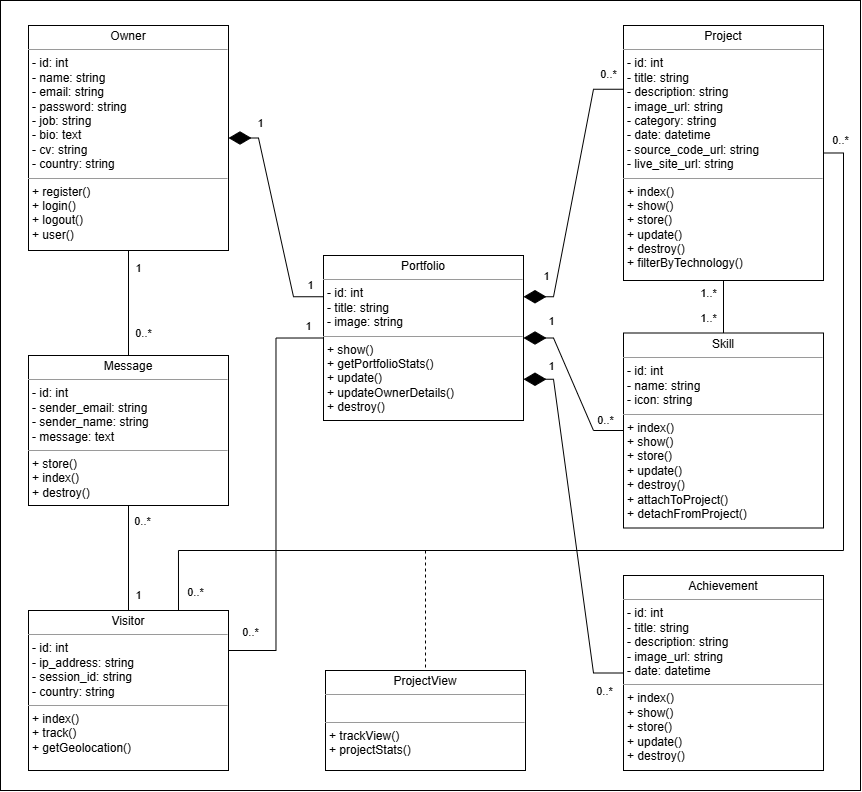

The diagram above was exported from draw.io. Its source (the exported page's mxGraphModel, read from the mxfile embedded in the PNG):
<mxGraphModel dx="719" dy="388" grid="1" gridSize="10" guides="1" tooltips="1" connect="1" arrows="1" fold="1" page="1" pageScale="1" pageWidth="850" pageHeight="1100" background="none" math="0" shadow="0">
  <root>
    <mxCell id="0" />
    <mxCell id="1" parent="0" />
    <mxCell id="nN17xvjM4hg8OVjDiW8_-2" value="" style="rounded=0;whiteSpace=wrap;html=1;" parent="1" vertex="1">
      <mxGeometry y="50" width="860" height="790" as="geometry" />
    </mxCell>
    <mxCell id="Pw8OnL_zUezTDfQ_JP3M-1" value="" style="edgeStyle=orthogonalEdgeStyle;rounded=0;orthogonalLoop=1;jettySize=auto;html=1;endArrow=none;startFill=0;" parent="1" source="yHaRJe0N_pv5wpj7L5to-4" target="QlZnSzihS4p-TD_3ftt_-6" edge="1">
      <mxGeometry relative="1" as="geometry" />
    </mxCell>
    <mxCell id="Pw8OnL_zUezTDfQ_JP3M-2" value="1..*" style="edgeLabel;html=1;align=center;verticalAlign=middle;resizable=0;points=[];" parent="Pw8OnL_zUezTDfQ_JP3M-1" vertex="1" connectable="0">
      <mxGeometry x="-0.5273" y="-1" relative="1" as="geometry">
        <mxPoint x="-14" as="offset" />
      </mxGeometry>
    </mxCell>
    <mxCell id="Pw8OnL_zUezTDfQ_JP3M-3" value="1..*" style="edgeLabel;html=1;align=center;verticalAlign=middle;resizable=0;points=[];" parent="Pw8OnL_zUezTDfQ_JP3M-1" vertex="1" connectable="0">
      <mxGeometry x="0.4545" y="1" relative="1" as="geometry">
        <mxPoint x="-16" as="offset" />
      </mxGeometry>
    </mxCell>
    <mxCell id="yHaRJe0N_pv5wpj7L5to-4" value="&lt;p style=&quot;margin:0px;margin-top:4px;text-align:center;&quot;&gt;Project&lt;/p&gt;&lt;hr size=&quot;1&quot;&gt;&lt;p style=&quot;margin: 0px 0px 0px 4px;&quot;&gt;- id: int&lt;/p&gt;&lt;p style=&quot;margin: 0px 0px 0px 4px;&quot;&gt;-&amp;nbsp;title: string&lt;/p&gt;&lt;p style=&quot;margin: 0px 0px 0px 4px;&quot;&gt;-&amp;nbsp;description: string&lt;/p&gt;&lt;p style=&quot;margin: 0px 0px 0px 4px;&quot;&gt;-&amp;nbsp;image_url: string&lt;/p&gt;&lt;p style=&quot;margin: 0px 0px 0px 4px;&quot;&gt;&lt;span style=&quot;background-color: transparent; color: light-dark(rgb(0, 0, 0), rgb(255, 255, 255));&quot;&gt;-&amp;nbsp;category: string&lt;/span&gt;&lt;/p&gt;&lt;p style=&quot;margin: 0px 0px 0px 4px;&quot;&gt;-&amp;nbsp;date: datetime&lt;/p&gt;&lt;p style=&quot;margin: 0px 0px 0px 4px;&quot;&gt;-&amp;nbsp;&lt;span style=&quot;background-color: transparent; color: light-dark(rgb(0, 0, 0), rgb(255, 255, 255));&quot;&gt;source_code_url: string&lt;/span&gt;&lt;/p&gt;&lt;p style=&quot;margin: 0px 0px 0px 4px;&quot;&gt;- live&lt;span style=&quot;color: light-dark(rgb(0, 0, 0), rgb(255, 255, 255)); background-color: transparent;&quot;&gt;_site_url: string&lt;/span&gt;&lt;/p&gt;&lt;hr size=&quot;1&quot;&gt;&lt;p style=&quot;margin:0px;margin-left:4px;&quot;&gt;+&amp;nbsp;&lt;span style=&quot;background-color: transparent; color: light-dark(rgb(0, 0, 0), rgb(255, 255, 255));&quot;&gt;index()&lt;/span&gt;&lt;/p&gt;&lt;p style=&quot;margin:0px;margin-left:4px;&quot;&gt;&lt;span style=&quot;background-color: transparent; color: light-dark(rgb(0, 0, 0), rgb(255, 255, 255));&quot;&gt;+ show()&lt;/span&gt;&lt;/p&gt;&lt;p style=&quot;margin:0px;margin-left:4px;&quot;&gt;+ store()&lt;/p&gt;&lt;p style=&quot;margin:0px;margin-left:4px;&quot;&gt;+ update()&lt;/p&gt;&lt;p style=&quot;margin:0px;margin-left:4px;&quot;&gt;+ destroy()&lt;/p&gt;&lt;p style=&quot;margin:0px;margin-left:4px;&quot;&gt;+ filterByTechnology()&lt;/p&gt;" style="verticalAlign=top;align=left;overflow=fill;fontSize=12;fontFamily=Helvetica;html=1;rounded=0;shadow=0;comic=0;labelBackgroundColor=none;strokeWidth=1" parent="1" vertex="1">
      <mxGeometry x="623" y="75" width="200" height="255" as="geometry" />
    </mxCell>
    <mxCell id="QlZnSzihS4p-TD_3ftt_-6" value="&lt;p style=&quot;margin:0px;margin-top:4px;text-align:center;&quot;&gt;Skill&lt;/p&gt;&lt;hr size=&quot;1&quot;&gt;&lt;p style=&quot;margin: 0px 0px 0px 4px;&quot;&gt;- id: int&lt;/p&gt;&lt;p style=&quot;margin: 0px 0px 0px 4px;&quot;&gt;- name: string&lt;br&gt;- icon: string&lt;/p&gt;&lt;hr size=&quot;1&quot;&gt;&lt;p style=&quot;margin:0px;margin-left:4px;&quot;&gt;+ index()&lt;/p&gt;&lt;p style=&quot;margin:0px;margin-left:4px;&quot;&gt;+ show()&lt;/p&gt;&lt;p style=&quot;margin:0px;margin-left:4px;&quot;&gt;+ store()&lt;/p&gt;&lt;p style=&quot;margin:0px;margin-left:4px;&quot;&gt;+ update()&lt;/p&gt;&lt;p style=&quot;margin:0px;margin-left:4px;&quot;&gt;+ destroy()&lt;/p&gt;&lt;p style=&quot;margin:0px;margin-left:4px;&quot;&gt;+ attachToProject()&lt;/p&gt;&lt;p style=&quot;margin:0px;margin-left:4px;&quot;&gt;+ detachFromProject()&lt;/p&gt;" style="verticalAlign=top;align=left;overflow=fill;fontSize=12;fontFamily=Helvetica;html=1;rounded=0;shadow=0;comic=0;labelBackgroundColor=none;strokeWidth=1" parent="1" vertex="1">
      <mxGeometry x="623" y="382.5" width="200" height="195" as="geometry" />
    </mxCell>
    <mxCell id="In1SP0tG1lYqJ3cXA2LB-2" value="&lt;p style=&quot;margin:0px;margin-top:4px;text-align:center;&quot;&gt;&lt;span style=&quot;background-color: transparent; color: light-dark(rgb(0, 0, 0), rgb(255, 255, 255)); text-align: left;&quot;&gt;Achievement&lt;/span&gt;&lt;/p&gt;&lt;hr size=&quot;1&quot;&gt;&lt;p style=&quot;margin: 0px 0px 0px 4px;&quot;&gt;- id: int&lt;/p&gt;&lt;p style=&quot;margin: 0px 0px 0px 4px;&quot;&gt;-&amp;nbsp;title: string&lt;/p&gt;&lt;p style=&quot;margin: 0px 0px 0px 4px;&quot;&gt;-&amp;nbsp;description: string&lt;/p&gt;&lt;p style=&quot;margin: 0px 0px 0px 4px;&quot;&gt;-&amp;nbsp;image_url: string&lt;/p&gt;&lt;p style=&quot;margin: 0px 0px 0px 4px;&quot;&gt;-&amp;nbsp;date: datetime&lt;/p&gt;&lt;hr size=&quot;1&quot;&gt;&lt;p style=&quot;margin: 0px 0px 0px 4px;&quot;&gt;+ index()&lt;/p&gt;&lt;p style=&quot;margin: 0px 0px 0px 4px;&quot;&gt;+ show()&lt;/p&gt;&lt;p style=&quot;margin: 0px 0px 0px 4px;&quot;&gt;+ store()&lt;/p&gt;&lt;p style=&quot;margin: 0px 0px 0px 4px;&quot;&gt;+ update()&lt;/p&gt;&lt;p style=&quot;margin: 0px 0px 0px 4px;&quot;&gt;+ destroy()&lt;/p&gt;" style="verticalAlign=top;align=left;overflow=fill;fontSize=12;fontFamily=Helvetica;html=1;rounded=0;shadow=0;comic=0;labelBackgroundColor=none;strokeWidth=1" parent="1" vertex="1">
      <mxGeometry x="623" y="625" width="200" height="195" as="geometry" />
    </mxCell>
    <mxCell id="In1SP0tG1lYqJ3cXA2LB-3" value="&lt;p style=&quot;margin:0px;margin-top:4px;text-align:center;&quot;&gt;&lt;span style=&quot;background-color: transparent; color: light-dark(rgb(0, 0, 0), rgb(255, 255, 255)); text-align: left;&quot;&gt;ProjectView&lt;/span&gt;&lt;/p&gt;&lt;hr size=&quot;1&quot;&gt;&lt;p style=&quot;margin: 0px 0px 0px 4px;&quot;&gt;&lt;br&gt;&lt;/p&gt;&lt;hr size=&quot;1&quot;&gt;&lt;p style=&quot;margin:0px;margin-left:4px;&quot;&gt;+ trackView()&lt;/p&gt;&lt;p style=&quot;margin:0px;margin-left:4px;&quot;&gt;&lt;span style=&quot;background-color: transparent; color: light-dark(rgb(0, 0, 0), rgb(255, 255, 255));&quot;&gt;+&amp;nbsp;&lt;/span&gt;&lt;span style=&quot;background-color: transparent; color: light-dark(rgb(0, 0, 0), rgb(255, 255, 255));&quot;&gt;projectStats()&lt;/span&gt;&lt;/p&gt;" style="verticalAlign=top;align=left;overflow=fill;fontSize=12;fontFamily=Helvetica;html=1;rounded=0;shadow=0;comic=0;labelBackgroundColor=none;strokeWidth=1" parent="1" vertex="1">
      <mxGeometry x="325" y="720" width="200" height="100" as="geometry" />
    </mxCell>
    <mxCell id="In1SP0tG1lYqJ3cXA2LB-22" value="" style="edgeStyle=orthogonalEdgeStyle;rounded=0;orthogonalLoop=1;jettySize=auto;html=1;endArrow=none;startFill=0;" parent="1" source="In1SP0tG1lYqJ3cXA2LB-4" target="In1SP0tG1lYqJ3cXA2LB-19" edge="1">
      <mxGeometry relative="1" as="geometry" />
    </mxCell>
    <mxCell id="In1SP0tG1lYqJ3cXA2LB-36" value="1" style="edgeLabel;html=1;align=center;verticalAlign=middle;resizable=0;points=[];" parent="In1SP0tG1lYqJ3cXA2LB-22" vertex="1" connectable="0">
      <mxGeometry x="0.7863" y="1" relative="1" as="geometry">
        <mxPoint x="11" y="6" as="offset" />
      </mxGeometry>
    </mxCell>
    <mxCell id="In1SP0tG1lYqJ3cXA2LB-37" value="0..*" style="edgeLabel;html=1;align=center;verticalAlign=middle;resizable=0;points=[];" parent="In1SP0tG1lYqJ3cXA2LB-22" vertex="1" connectable="0">
      <mxGeometry x="-0.58" relative="1" as="geometry">
        <mxPoint x="15" as="offset" />
      </mxGeometry>
    </mxCell>
    <mxCell id="In1SP0tG1lYqJ3cXA2LB-4" value="&lt;p style=&quot;margin: 4px 0px 0px; text-align: center;&quot;&gt;Message&lt;/p&gt;&lt;hr size=&quot;1&quot;&gt;&lt;p style=&quot;margin: 0px 0px 0px 4px;&quot;&gt;- id: int&lt;/p&gt;&lt;p style=&quot;margin: 0px 0px 0px 4px;&quot;&gt;-&amp;nbsp;sender_email: string&lt;/p&gt;&lt;p style=&quot;margin: 0px 0px 0px 4px;&quot;&gt;- sender_name: string&lt;/p&gt;&lt;p style=&quot;margin: 0px 0px 0px 4px;&quot;&gt;-&amp;nbsp;message: text&lt;/p&gt;&lt;hr size=&quot;1&quot;&gt;&lt;p style=&quot;margin:0px;margin-left:4px;&quot;&gt;+ store()&lt;/p&gt;&lt;p style=&quot;margin:0px;margin-left:4px;&quot;&gt;+ index()&lt;/p&gt;&lt;p style=&quot;margin:0px;margin-left:4px;&quot;&gt;+ destroy()&lt;/p&gt;" style="verticalAlign=top;align=left;overflow=fill;fontSize=12;fontFamily=Helvetica;html=1;rounded=0;shadow=0;comic=0;labelBackgroundColor=none;strokeWidth=1" parent="1" vertex="1">
      <mxGeometry x="28" y="405" width="200" height="150" as="geometry" />
    </mxCell>
    <mxCell id="In1SP0tG1lYqJ3cXA2LB-10" value="" style="edgeStyle=entityRelationEdgeStyle;fontSize=12;html=1;endArrow=none;startArrow=diamondThin;rounded=0;exitX=1;exitY=0.5;exitDx=0;exitDy=0;entryX=0;entryY=0.25;entryDx=0;entryDy=0;startFill=1;startSize=20;" parent="1" source="In1SP0tG1lYqJ3cXA2LB-19" target="In1SP0tG1lYqJ3cXA2LB-18" edge="1">
      <mxGeometry width="100" height="100" relative="1" as="geometry">
        <mxPoint x="263" y="145" as="sourcePoint" />
        <mxPoint x="323" y="350" as="targetPoint" />
      </mxGeometry>
    </mxCell>
    <mxCell id="In1SP0tG1lYqJ3cXA2LB-26" value="1" style="edgeLabel;html=1;align=center;verticalAlign=middle;resizable=0;points=[];" parent="In1SP0tG1lYqJ3cXA2LB-10" vertex="1" connectable="0">
      <mxGeometry x="-0.9165" relative="1" as="geometry">
        <mxPoint x="23" y="-15" as="offset" />
      </mxGeometry>
    </mxCell>
    <mxCell id="In1SP0tG1lYqJ3cXA2LB-27" value="1" style="edgeLabel;html=1;align=center;verticalAlign=middle;resizable=0;points=[];" parent="In1SP0tG1lYqJ3cXA2LB-10" vertex="1" connectable="0">
      <mxGeometry x="0.906" y="-1" relative="1" as="geometry">
        <mxPoint x="-3" y="-13" as="offset" />
      </mxGeometry>
    </mxCell>
    <mxCell id="In1SP0tG1lYqJ3cXA2LB-11" value="" style="edgeStyle=entityRelationEdgeStyle;fontSize=12;html=1;endArrow=none;rounded=0;exitX=1;exitY=0.25;exitDx=0;exitDy=0;entryX=0;entryY=0.25;entryDx=0;entryDy=0;startFill=1;startArrow=diamondThin;startSize=20;" parent="1" source="In1SP0tG1lYqJ3cXA2LB-18" target="yHaRJe0N_pv5wpj7L5to-4" edge="1">
      <mxGeometry width="100" height="100" relative="1" as="geometry">
        <mxPoint x="523" y="292.5" as="sourcePoint" />
        <mxPoint x="303" y="235" as="targetPoint" />
      </mxGeometry>
    </mxCell>
    <mxCell id="In1SP0tG1lYqJ3cXA2LB-28" value="1" style="edgeLabel;html=1;align=center;verticalAlign=middle;resizable=0;points=[];" parent="In1SP0tG1lYqJ3cXA2LB-11" vertex="1" connectable="0">
      <mxGeometry x="-0.8898" y="1" relative="1" as="geometry">
        <mxPoint x="7" y="-20" as="offset" />
      </mxGeometry>
    </mxCell>
    <mxCell id="In1SP0tG1lYqJ3cXA2LB-29" value="0..*" style="edgeLabel;html=1;align=center;verticalAlign=middle;resizable=0;points=[];" parent="In1SP0tG1lYqJ3cXA2LB-11" vertex="1" connectable="0">
      <mxGeometry x="0.8838" y="1" relative="1" as="geometry">
        <mxPoint y="-14" as="offset" />
      </mxGeometry>
    </mxCell>
    <mxCell id="In1SP0tG1lYqJ3cXA2LB-12" value="" style="edgeStyle=entityRelationEdgeStyle;fontSize=12;html=1;endArrow=none;rounded=0;exitX=1;exitY=0.5;exitDx=0;exitDy=0;entryX=0;entryY=0.5;entryDx=0;entryDy=0;startFill=1;startArrow=diamondThin;startSize=20;" parent="1" source="In1SP0tG1lYqJ3cXA2LB-18" target="QlZnSzihS4p-TD_3ftt_-6" edge="1">
      <mxGeometry width="100" height="100" relative="1" as="geometry">
        <mxPoint x="523" y="350" as="sourcePoint" />
        <mxPoint x="633" y="225" as="targetPoint" />
      </mxGeometry>
    </mxCell>
    <mxCell id="In1SP0tG1lYqJ3cXA2LB-30" value="1" style="edgeLabel;html=1;align=center;verticalAlign=middle;resizable=0;points=[];" parent="In1SP0tG1lYqJ3cXA2LB-12" vertex="1" connectable="0">
      <mxGeometry x="-0.8207" y="1" relative="1" as="geometry">
        <mxPoint x="13" y="-16" as="offset" />
      </mxGeometry>
    </mxCell>
    <mxCell id="In1SP0tG1lYqJ3cXA2LB-31" value="0..*" style="edgeLabel;html=1;align=center;verticalAlign=middle;resizable=0;points=[];" parent="In1SP0tG1lYqJ3cXA2LB-12" vertex="1" connectable="0">
      <mxGeometry x="0.8202" y="1" relative="1" as="geometry">
        <mxPoint x="-4" y="-9" as="offset" />
      </mxGeometry>
    </mxCell>
    <mxCell id="In1SP0tG1lYqJ3cXA2LB-13" value="" style="edgeStyle=entityRelationEdgeStyle;fontSize=12;html=1;endArrow=none;rounded=0;exitX=1;exitY=0.75;exitDx=0;exitDy=0;entryX=0;entryY=0.5;entryDx=0;entryDy=0;startFill=1;startArrow=diamondThin;startSize=20;" parent="1" source="In1SP0tG1lYqJ3cXA2LB-18" target="In1SP0tG1lYqJ3cXA2LB-2" edge="1">
      <mxGeometry width="100" height="100" relative="1" as="geometry">
        <mxPoint x="523" y="407.5" as="sourcePoint" />
        <mxPoint x="633" y="455" as="targetPoint" />
      </mxGeometry>
    </mxCell>
    <mxCell id="In1SP0tG1lYqJ3cXA2LB-32" value="1" style="edgeLabel;html=1;align=center;verticalAlign=middle;resizable=0;points=[];" parent="In1SP0tG1lYqJ3cXA2LB-13" vertex="1" connectable="0">
      <mxGeometry x="-0.9232" y="1" relative="1" as="geometry">
        <mxPoint x="14" y="-12" as="offset" />
      </mxGeometry>
    </mxCell>
    <mxCell id="In1SP0tG1lYqJ3cXA2LB-33" value="0..*" style="edgeLabel;html=1;align=center;verticalAlign=middle;resizable=0;points=[];" parent="In1SP0tG1lYqJ3cXA2LB-13" vertex="1" connectable="0">
      <mxGeometry x="0.911" y="1" relative="1" as="geometry">
        <mxPoint x="-4" y="19" as="offset" />
      </mxGeometry>
    </mxCell>
    <mxCell id="In1SP0tG1lYqJ3cXA2LB-19" value="&lt;p style=&quot;margin:0px;margin-top:4px;text-align:center;&quot;&gt;Owner&lt;/p&gt;&lt;hr size=&quot;1&quot;&gt;&lt;p style=&quot;margin: 0px 0px 0px 4px;&quot;&gt;- id: int&lt;br&gt;-&amp;nbsp;&lt;span style=&quot;background-color: transparent; color: light-dark(rgb(0, 0, 0), rgb(255, 255, 255));&quot;&gt;name: string&lt;/span&gt;&lt;/p&gt;&lt;p style=&quot;margin: 0px 0px 0px 4px;&quot;&gt;- email: string&lt;/p&gt;&lt;p style=&quot;margin: 0px 0px 0px 4px;&quot;&gt;&lt;span style=&quot;background-color: transparent; color: light-dark(rgb(0, 0, 0), rgb(255, 255, 255));&quot;&gt;- password: string&lt;/span&gt;&lt;/p&gt;&lt;p style=&quot;margin: 0px 0px 0px 4px;&quot;&gt;&lt;span style=&quot;background-color: transparent; color: light-dark(rgb(0, 0, 0), rgb(255, 255, 255));&quot;&gt;- job: string&lt;/span&gt;&lt;/p&gt;&lt;p style=&quot;margin: 0px 0px 0px 4px;&quot;&gt;&lt;span style=&quot;background-color: transparent; color: light-dark(rgb(0, 0, 0), rgb(255, 255, 255));&quot;&gt;- bio: text&lt;/span&gt;&lt;/p&gt;&lt;p style=&quot;margin: 0px 0px 0px 4px;&quot;&gt;&lt;span style=&quot;background-color: transparent; color: light-dark(rgb(0, 0, 0), rgb(255, 255, 255));&quot;&gt;- cv: string&lt;/span&gt;&lt;/p&gt;&lt;p style=&quot;margin: 0px 0px 0px 4px;&quot;&gt;&lt;span style=&quot;background-color: transparent; color: light-dark(rgb(0, 0, 0), rgb(255, 255, 255));&quot;&gt;- country: string&lt;/span&gt;&lt;/p&gt;&lt;hr size=&quot;1&quot;&gt;&lt;p style=&quot;margin: 0px 0px 0px 4px;&quot;&gt;&lt;span style=&quot;background-color: transparent; color: light-dark(rgb(0, 0, 0), rgb(255, 255, 255));&quot;&gt;+ register()&lt;/span&gt;&lt;/p&gt;&lt;p style=&quot;margin: 0px 0px 0px 4px;&quot;&gt;&lt;span style=&quot;background-color: transparent; color: light-dark(rgb(0, 0, 0), rgb(255, 255, 255));&quot;&gt;+ login()&lt;/span&gt;&lt;/p&gt;&lt;p style=&quot;margin: 0px 0px 0px 4px;&quot;&gt;&lt;span style=&quot;background-color: transparent; color: light-dark(rgb(0, 0, 0), rgb(255, 255, 255));&quot;&gt;+&amp;nbsp;&lt;/span&gt;&lt;span style=&quot;background-color: transparent; color: light-dark(rgb(0, 0, 0), rgb(255, 255, 255));&quot;&gt;logout()&lt;/span&gt;&lt;/p&gt;&lt;p style=&quot;margin: 0px 0px 0px 4px;&quot;&gt;+ user()&lt;br&gt;&lt;/p&gt;" style="verticalAlign=top;align=left;overflow=fill;fontSize=12;fontFamily=Helvetica;html=1;rounded=0;shadow=0;comic=0;labelBackgroundColor=none;strokeWidth=1" parent="1" vertex="1">
      <mxGeometry x="28" y="75" width="200" height="225" as="geometry" />
    </mxCell>
    <mxCell id="In1SP0tG1lYqJ3cXA2LB-24" value="" style="edgeStyle=orthogonalEdgeStyle;rounded=0;orthogonalLoop=1;jettySize=auto;html=1;endArrow=none;startFill=0;" parent="1" source="In1SP0tG1lYqJ3cXA2LB-23" target="In1SP0tG1lYqJ3cXA2LB-4" edge="1">
      <mxGeometry relative="1" as="geometry" />
    </mxCell>
    <mxCell id="In1SP0tG1lYqJ3cXA2LB-40" value="1" style="edgeLabel;html=1;align=center;verticalAlign=middle;resizable=0;points=[];" parent="In1SP0tG1lYqJ3cXA2LB-24" vertex="1" connectable="0">
      <mxGeometry x="-0.79" y="-2" relative="1" as="geometry">
        <mxPoint x="8" y="-4" as="offset" />
      </mxGeometry>
    </mxCell>
    <mxCell id="In1SP0tG1lYqJ3cXA2LB-41" value="0..*" style="edgeLabel;html=1;align=center;verticalAlign=middle;resizable=0;points=[];" parent="In1SP0tG1lYqJ3cXA2LB-24" vertex="1" connectable="0">
      <mxGeometry x="0.8" y="-1" relative="1" as="geometry">
        <mxPoint x="13" y="5" as="offset" />
      </mxGeometry>
    </mxCell>
    <mxCell id="In1SP0tG1lYqJ3cXA2LB-25" value="" style="edgeStyle=orthogonalEdgeStyle;rounded=0;orthogonalLoop=1;jettySize=auto;html=1;entryX=0;entryY=0.5;entryDx=0;entryDy=0;endArrow=none;startFill=0;exitX=1;exitY=0.25;exitDx=0;exitDy=0;" parent="1" source="In1SP0tG1lYqJ3cXA2LB-23" target="In1SP0tG1lYqJ3cXA2LB-18" edge="1">
      <mxGeometry relative="1" as="geometry" />
    </mxCell>
    <mxCell id="In1SP0tG1lYqJ3cXA2LB-42" value="1" style="edgeLabel;html=1;align=center;verticalAlign=middle;resizable=0;points=[];" parent="In1SP0tG1lYqJ3cXA2LB-25" vertex="1" connectable="0">
      <mxGeometry x="0.9267" relative="1" as="geometry">
        <mxPoint y="-12" as="offset" />
      </mxGeometry>
    </mxCell>
    <mxCell id="In1SP0tG1lYqJ3cXA2LB-43" value="0..*" style="edgeLabel;html=1;align=center;verticalAlign=middle;resizable=0;points=[];" parent="In1SP0tG1lYqJ3cXA2LB-25" vertex="1" connectable="0">
      <mxGeometry x="-0.9284" y="1" relative="1" as="geometry">
        <mxPoint x="7" y="-17" as="offset" />
      </mxGeometry>
    </mxCell>
    <mxCell id="In1SP0tG1lYqJ3cXA2LB-23" value="&lt;p style=&quot;margin:0px;margin-top:4px;text-align:center;&quot;&gt;Visitor&lt;/p&gt;&lt;hr size=&quot;1&quot;&gt;&lt;p style=&quot;margin: 0px 0px 0px 4px;&quot;&gt;- id: int&lt;/p&gt;&lt;p style=&quot;margin: 0px 0px 0px 4px;&quot;&gt;- ip_address: string&lt;br&gt;&lt;/p&gt;&lt;p style=&quot;margin: 0px 0px 0px 4px;&quot;&gt;- session_id: string&lt;/p&gt;&lt;p style=&quot;margin: 0px 0px 0px 4px;&quot;&gt;- country: string&lt;/p&gt;&lt;hr size=&quot;1&quot;&gt;&lt;p style=&quot;margin: 0px 0px 0px 4px;&quot;&gt;+ index()&lt;span style=&quot;background-color: transparent;&quot;&gt;&lt;/span&gt;&lt;/p&gt;&lt;p style=&quot;margin: 0px 0px 0px 4px;&quot;&gt;&lt;span style=&quot;background-color: transparent;&quot;&gt;+ track()&lt;/span&gt;&lt;/p&gt;&lt;p style=&quot;margin: 0px 0px 0px 4px;&quot;&gt;&lt;span style=&quot;background-color: transparent; color: light-dark(rgb(0, 0, 0), rgb(255, 255, 255));&quot;&gt;+&amp;nbsp;&lt;/span&gt;&lt;span style=&quot;background-color: transparent;&quot;&gt;getGeolocation()&lt;/span&gt;&lt;/p&gt;" style="verticalAlign=top;align=left;overflow=fill;fontSize=12;fontFamily=Helvetica;html=1;rounded=0;shadow=0;comic=0;labelBackgroundColor=none;strokeWidth=1" parent="1" vertex="1">
      <mxGeometry x="28" y="660" width="200" height="160" as="geometry" />
    </mxCell>
    <mxCell id="O2bpfF8K64IjDws86xY0-5" value="" style="rounded=0;orthogonalLoop=1;jettySize=auto;html=1;entryX=1;entryY=0.5;entryDx=0;entryDy=0;endArrow=none;startFill=0;exitX=0.75;exitY=0;exitDx=0;exitDy=0;edgeStyle=orthogonalEdgeStyle;" parent="1" source="In1SP0tG1lYqJ3cXA2LB-23" target="yHaRJe0N_pv5wpj7L5to-4" edge="1">
      <mxGeometry relative="1" as="geometry">
        <mxPoint x="409.99999999999994" y="677" as="sourcePoint" />
        <mxPoint x="504.99999999999994" y="320" as="targetPoint" />
        <Array as="points">
          <mxPoint x="178" y="600" />
          <mxPoint x="843" y="600" />
          <mxPoint x="843" y="202" />
        </Array>
      </mxGeometry>
    </mxCell>
    <mxCell id="O2bpfF8K64IjDws86xY0-10" value="0..*" style="edgeLabel;html=1;align=center;verticalAlign=middle;resizable=0;points=[];" parent="O2bpfF8K64IjDws86xY0-5" vertex="1" connectable="0">
      <mxGeometry x="0.9503" y="4" relative="1" as="geometry">
        <mxPoint x="1" y="-21" as="offset" />
      </mxGeometry>
    </mxCell>
    <mxCell id="O2bpfF8K64IjDws86xY0-11" value="0..*" style="edgeLabel;html=1;align=center;verticalAlign=middle;resizable=0;points=[];" parent="O2bpfF8K64IjDws86xY0-5" vertex="1" connectable="0">
      <mxGeometry x="-0.9483" relative="1" as="geometry">
        <mxPoint x="17" y="11" as="offset" />
      </mxGeometry>
    </mxCell>
    <mxCell id="In1SP0tG1lYqJ3cXA2LB-18" value="&lt;p style=&quot;margin:0px;margin-top:4px;text-align:center;&quot;&gt;Portfolio&lt;br&gt;&lt;/p&gt;&lt;hr size=&quot;1&quot;&gt;&lt;p style=&quot;margin: 0px 0px 0px 4px;&quot;&gt;- id: int&lt;/p&gt;&lt;p style=&quot;margin: 0px 0px 0px 4px;&quot;&gt;-&amp;nbsp;&lt;span style=&quot;background-color: transparent; color: light-dark(rgb(0, 0, 0), rgb(255, 255, 255));&quot;&gt;title: string&lt;/span&gt;&lt;/p&gt;&lt;p style=&quot;margin: 0px 0px 0px 4px;&quot;&gt;&lt;span style=&quot;background-color: transparent; color: light-dark(rgb(0, 0, 0), rgb(255, 255, 255));&quot;&gt;- image: string&lt;/span&gt;&lt;/p&gt;&lt;hr size=&quot;1&quot;&gt;&lt;p style=&quot;margin:0px;margin-left:4px;&quot;&gt;&lt;span style=&quot;background-color: transparent; color: light-dark(rgb(0, 0, 0), rgb(255, 255, 255));&quot;&gt;+ show()&lt;/span&gt;&lt;/p&gt;&lt;p style=&quot;margin:0px;margin-left:4px;&quot;&gt;&lt;span style=&quot;background-color: transparent; color: light-dark(rgb(0, 0, 0), rgb(255, 255, 255));&quot;&gt;+ getPortfolioStats()&lt;/span&gt;&lt;/p&gt;&lt;p style=&quot;margin:0px;margin-left:4px;&quot;&gt;&lt;span style=&quot;background-color: transparent; color: light-dark(rgb(0, 0, 0), rgb(255, 255, 255));&quot;&gt;+ update()&lt;/span&gt;&lt;/p&gt;&lt;p style=&quot;margin:0px;margin-left:4px;&quot;&gt;&lt;span style=&quot;background-color: transparent; color: light-dark(rgb(0, 0, 0), rgb(255, 255, 255));&quot;&gt;+ updateOwnerDetails()&lt;/span&gt;&lt;/p&gt;&lt;p style=&quot;margin:0px;margin-left:4px;&quot;&gt;&lt;span style=&quot;background-color: transparent; color: light-dark(rgb(0, 0, 0), rgb(255, 255, 255));&quot;&gt;+ destroy()&lt;/span&gt;&lt;/p&gt;" style="verticalAlign=top;align=left;overflow=fill;fontSize=12;fontFamily=Helvetica;html=1;rounded=0;shadow=0;comic=0;labelBackgroundColor=none;strokeWidth=1" parent="1" vertex="1">
      <mxGeometry x="323" y="305" width="200" height="165" as="geometry" />
    </mxCell>
    <mxCell id="y1iFKWIeLN8wxUaZ2Txl-1" value="" style="endArrow=none;dashed=1;html=1;rounded=0;entryX=0.5;entryY=0;entryDx=0;entryDy=0;" edge="1" parent="1" target="In1SP0tG1lYqJ3cXA2LB-3">
      <mxGeometry width="50" height="50" relative="1" as="geometry">
        <mxPoint x="425" y="600" as="sourcePoint" />
        <mxPoint x="630" y="490" as="targetPoint" />
      </mxGeometry>
    </mxCell>
  </root>
</mxGraphModel>